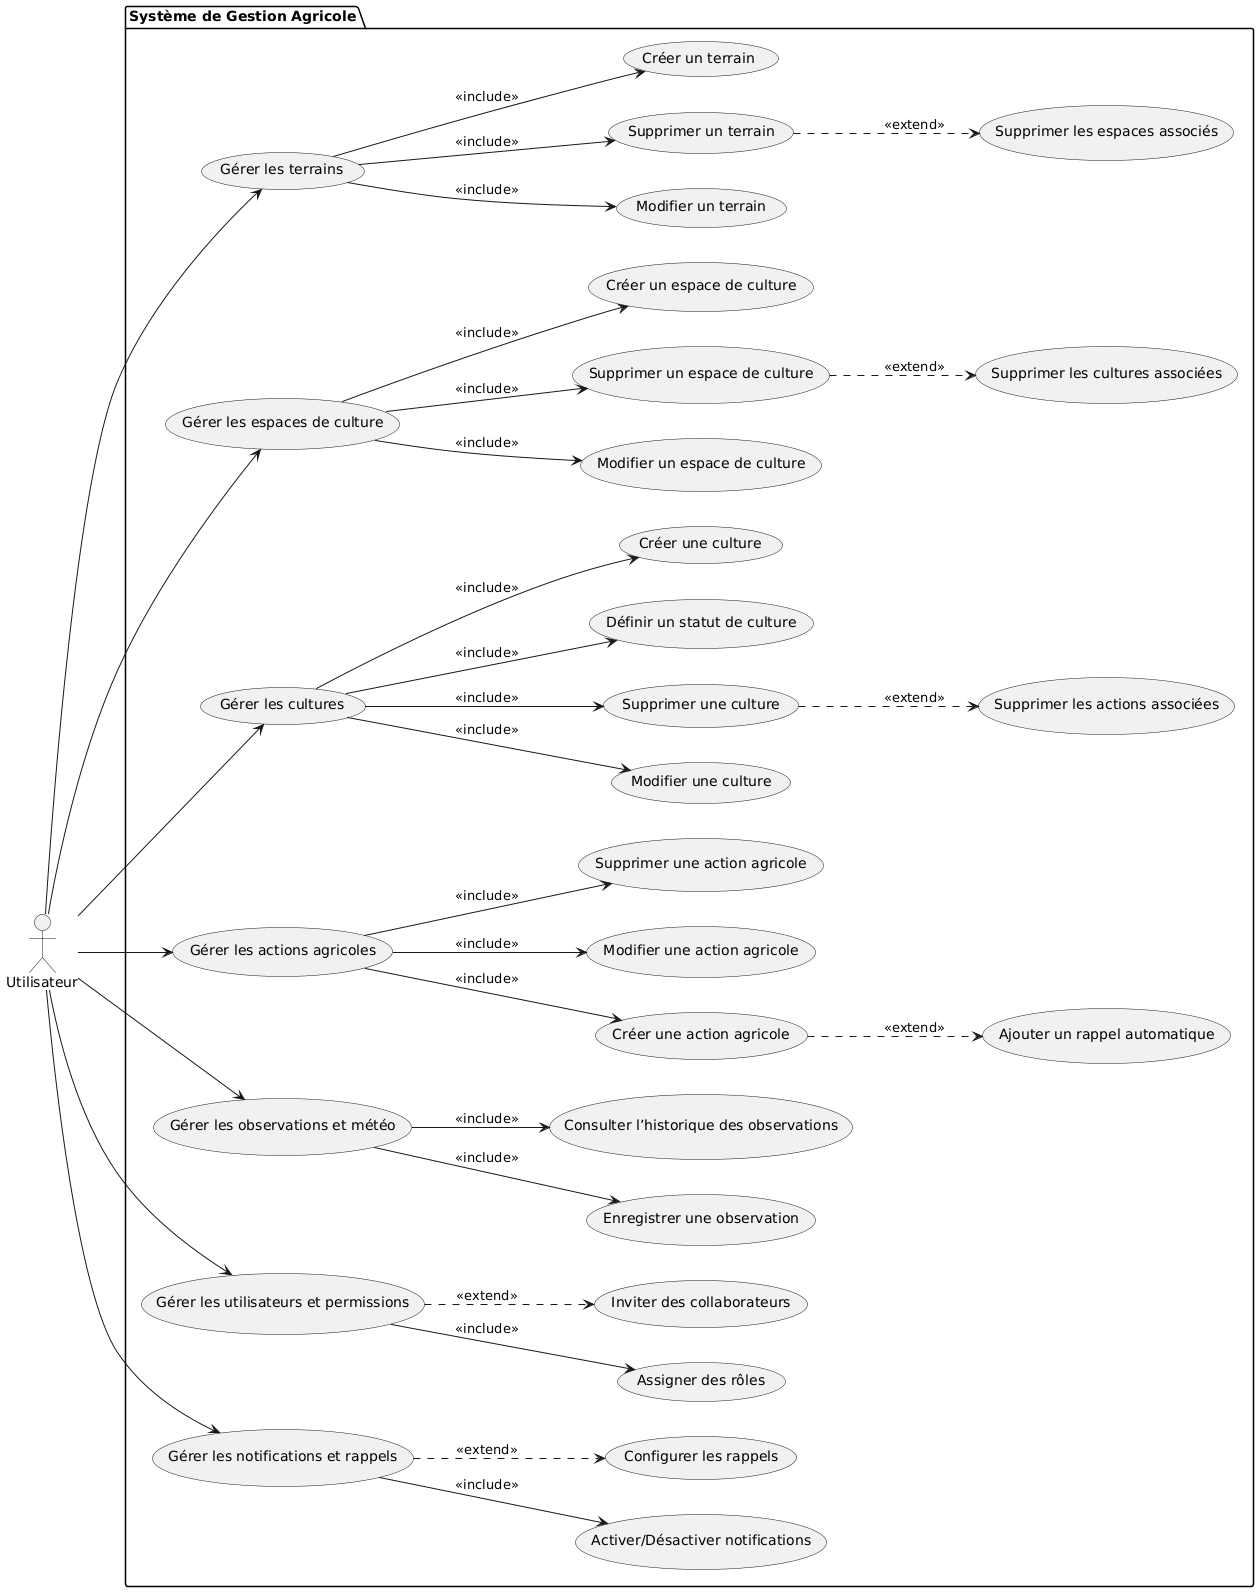

The diagram above was rendered by PlantUML. Its source (embedded in the PNG):
@startuml
left to right direction
actor Utilisateur

package "Système de Gestion Agricole" {
    
    ' Gestion des terrains
    usecase "Gérer les terrains" as ManageLand
    usecase "Créer un terrain" as CreateLand
    usecase "Modifier un terrain" as ModifyLand
    usecase "Supprimer un terrain" as DeleteLand
    usecase "Supprimer les espaces associés" as DeleteLandExt

    ' Gestion des espaces de culture
    usecase "Gérer les espaces de culture" as ManageCultivation
    usecase "Créer un espace de culture" as CreateCultivation
    usecase "Modifier un espace de culture" as ModifyCultivation
    usecase "Supprimer un espace de culture" as DeleteCultivation
    usecase "Supprimer les cultures associées" as DeleteCultivationExt

    ' Gestion des cultures
    usecase "Gérer les cultures" as ManageCrops
    usecase "Créer une culture" as CreateCrop
    usecase "Modifier une culture" as ModifyCrop
    usecase "Supprimer une culture" as DeleteCrop
    usecase "Supprimer les actions associées" as DeleteCropExt
    usecase "Définir un statut de culture" as DefineCropStatus

    ' Gestion des actions agricoles
    usecase "Gérer les actions agricoles" as ManageActions
    usecase "Créer une action agricole" as CreateAction
    usecase "Modifier une action agricole" as ModifyAction
    usecase "Supprimer une action agricole" as DeleteAction
    usecase "Ajouter un rappel automatique" as AddReminder

    ' Gestion des observations et météo
    usecase "Gérer les observations et météo" as ManageObservations
    usecase "Enregistrer une observation" as RecordObservation
    usecase "Consulter l’historique des observations" as ViewObservations

    ' Gestion des utilisateurs et permissions
    usecase "Gérer les utilisateurs et permissions" as ManageUsers
    usecase "Assigner des rôles" as AssignRoles
    usecase "Inviter des collaborateurs" as InviteCollaborators

    ' Gestion des notifications et rappels
    usecase "Gérer les notifications et rappels" as ManageNotifications
    usecase "Activer/Désactiver notifications" as EnableNotifications
    usecase "Configurer les rappels" as ConfigureReminders

    ' Relations entre l'utilisateur et les cas d'utilisation principaux
    Utilisateur --> ManageLand
    Utilisateur --> ManageCultivation
    Utilisateur --> ManageCrops
    Utilisateur --> ManageActions
    Utilisateur --> ManageObservations
    Utilisateur --> ManageUsers
    Utilisateur --> ManageNotifications

    ' Relations <<include>>
    ManageLand --> CreateLand : <<include>>
    ManageLand --> ModifyLand : <<include>>
    ManageLand --> DeleteLand : <<include>>

    ManageCultivation --> CreateCultivation : <<include>>
    ManageCultivation --> ModifyCultivation : <<include>>
    ManageCultivation --> DeleteCultivation : <<include>>

    ManageCrops --> CreateCrop : <<include>>
    ManageCrops --> ModifyCrop : <<include>>
    ManageCrops --> DeleteCrop : <<include>>
    ManageCrops --> DefineCropStatus : <<include>>

    ManageActions --> CreateAction : <<include>>
    ManageActions --> ModifyAction : <<include>>
    ManageActions --> DeleteAction : <<include>>

    ManageObservations --> RecordObservation : <<include>>
    ManageObservations --> ViewObservations : <<include>>

    ManageUsers --> AssignRoles : <<include>>
    ManageNotifications --> EnableNotifications : <<include>>

    ' Relations <<extend>>
    DeleteLand ..> DeleteLandExt : <<extend>>
    DeleteCultivation ..> DeleteCultivationExt : <<extend>>
    DeleteCrop ..> DeleteCropExt : <<extend>>
    CreateAction ..> AddReminder : <<extend>>
    ManageUsers ..> InviteCollaborators : <<extend>>
    ManageNotifications ..> ConfigureReminders : <<extend>>
}
@enduml